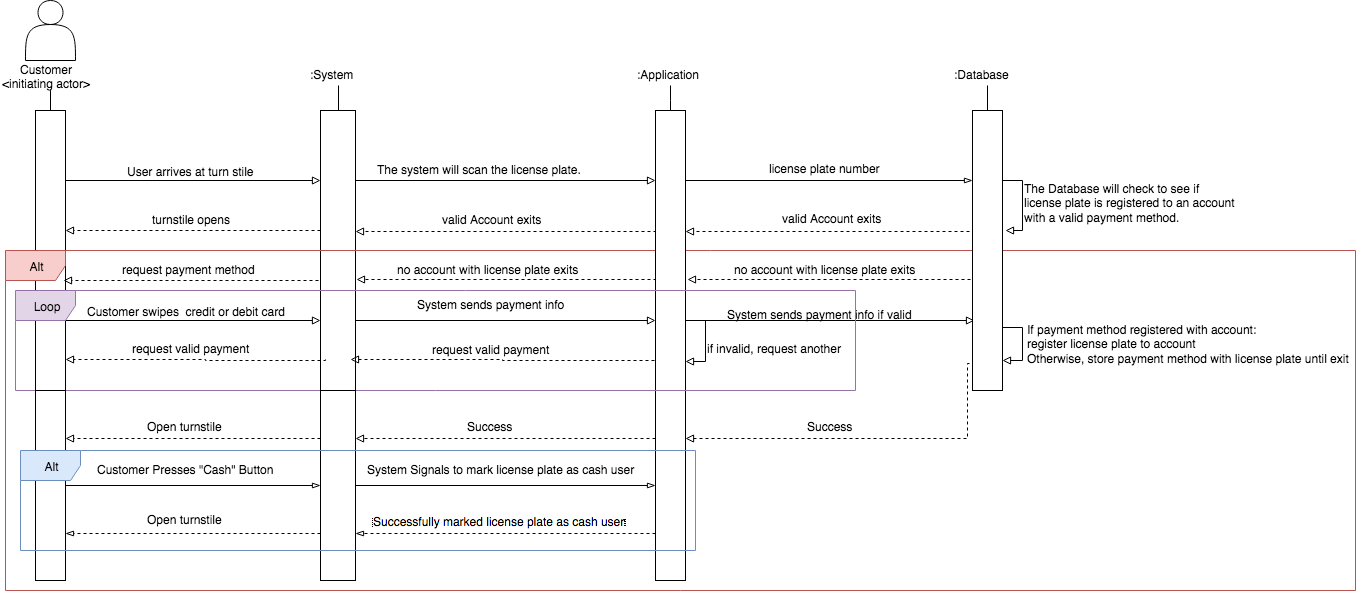

The diagram above was exported from draw.io. Its source (the exported page's mxGraphModel, read from the mxfile embedded in the PNG):
<mxGraphModel dx="1094" dy="624" grid="1" gridSize="10" guides="1" tooltips="1" connect="1" arrows="1" fold="1" page="1" pageScale="1" pageWidth="850" pageHeight="1100" background="#ffffff" math="0" shadow="0">
  <root>
    <mxCell id="0" />
    <mxCell id="1" parent="0" />
    <mxCell id="2" value="" style="shape=actor;whiteSpace=wrap;html=1;" parent="1" vertex="1">
      <mxGeometry x="300" y="50" width="50" height="60" as="geometry" />
    </mxCell>
    <mxCell id="12" style="edgeStyle=orthogonalEdgeStyle;rounded=0;html=1;jettySize=auto;orthogonalLoop=1;entryX=0.5;entryY=0;endArrow=none;endFill=0;" parent="1" source="5" target="8" edge="1">
      <mxGeometry relative="1" as="geometry">
        <mxPoint x="330" y="180" as="targetPoint" />
        <Array as="points" />
      </mxGeometry>
    </mxCell>
    <mxCell id="5" value="&lt;div align=&quot;center&quot;&gt;Customer&lt;br&gt;&amp;lt;initiating actor&amp;gt;&lt;br&gt;&lt;/div&gt;" style="text;html=1;resizable=0;points=[];autosize=1;align=left;verticalAlign=top;spacingTop=-4;" parent="1" vertex="1">
      <mxGeometry x="275" y="110" width="100" height="30" as="geometry" />
    </mxCell>
    <mxCell id="23" style="edgeStyle=orthogonalEdgeStyle;rounded=0;html=1;exitX=1;exitY=0.25;endArrow=block;endFill=0;jettySize=auto;orthogonalLoop=1;entryX=0;entryY=0.25;" parent="1" source="8" target="14" edge="1">
      <mxGeometry relative="1" as="geometry">
        <mxPoint x="550" y="230" as="targetPoint" />
        <Array as="points" />
      </mxGeometry>
    </mxCell>
    <mxCell id="24" value="User arrives at turn stile&lt;br&gt;" style="text;html=1;resizable=0;points=[];align=center;verticalAlign=middle;labelBackgroundColor=#ffffff;" parent="23" vertex="1" connectable="0">
      <mxGeometry x="-0.2549" relative="1" as="geometry">
        <mxPoint x="30" y="-10" as="offset" />
      </mxGeometry>
    </mxCell>
    <mxCell id="8" value="" style="whiteSpace=wrap;html=1;" parent="1" vertex="1">
      <mxGeometry x="310" y="160" width="30" height="280" as="geometry" />
    </mxCell>
    <mxCell id="44" style="edgeStyle=orthogonalEdgeStyle;rounded=0;html=1;exitX=0;exitY=0.5;entryX=1;entryY=0.5;dashed=1;startArrow=none;startFill=0;endArrow=block;endFill=0;jettySize=auto;orthogonalLoop=1;" parent="1" edge="1">
      <mxGeometry relative="1" as="geometry">
        <mxPoint x="595" y="280" as="sourcePoint" />
        <mxPoint x="340" y="280" as="targetPoint" />
      </mxGeometry>
    </mxCell>
    <mxCell id="64" style="edgeStyle=orthogonalEdgeStyle;rounded=0;html=1;exitX=1;exitY=0.75;entryX=0;entryY=0.75;startArrow=none;startFill=0;endArrow=block;endFill=0;jettySize=auto;orthogonalLoop=1;" parent="1" source="14" target="57" edge="1">
      <mxGeometry relative="1" as="geometry" />
    </mxCell>
    <mxCell id="14" value="" style="whiteSpace=wrap;html=1;" parent="1" vertex="1">
      <mxGeometry x="595" y="160" width="35" height="280" as="geometry" />
    </mxCell>
    <mxCell id="113" style="edgeStyle=orthogonalEdgeStyle;rounded=0;html=1;entryX=0.5;entryY=0;endArrow=none;endFill=0;jettySize=auto;orthogonalLoop=1;" edge="1" parent="1" source="15" target="14">
      <mxGeometry relative="1" as="geometry" />
    </mxCell>
    <mxCell id="15" value=":System&lt;br&gt;" style="text;html=1;resizable=0;points=[];autosize=1;align=left;verticalAlign=top;spacingTop=-4;" parent="1" vertex="1">
      <mxGeometry x="583" y="115" width="60" height="20" as="geometry" />
    </mxCell>
    <mxCell id="31" style="edgeStyle=orthogonalEdgeStyle;rounded=0;html=1;exitX=1;exitY=0.25;endArrow=block;endFill=0;jettySize=auto;orthogonalLoop=1;entryX=0;entryY=0.25;" parent="1" source="14" target="57" edge="1">
      <mxGeometry relative="1" as="geometry">
        <mxPoint x="900" y="230" as="targetPoint" />
        <Array as="points">
          <mxPoint x="930" y="230" />
          <mxPoint x="930" y="230" />
        </Array>
      </mxGeometry>
    </mxCell>
    <mxCell id="32" value="The system will scan the license plate.&lt;br&gt;" style="text;html=1;resizable=0;points=[];autosize=1;align=left;verticalAlign=top;spacingTop=-4;" parent="1" vertex="1">
      <mxGeometry x="650" y="210" width="220" height="20" as="geometry" />
    </mxCell>
    <mxCell id="39" style="edgeStyle=orthogonalEdgeStyle;rounded=0;html=1;endArrow=none;endFill=0;jettySize=auto;orthogonalLoop=1;" parent="1" source="35" target="34" edge="1">
      <mxGeometry relative="1" as="geometry">
        <mxPoint x="1272" y="119" as="sourcePoint" />
        <Array as="points" />
      </mxGeometry>
    </mxCell>
    <mxCell id="35" value=":Database" style="text;html=1;resizable=0;points=[];autosize=1;align=left;verticalAlign=top;spacingTop=-4;" parent="1" vertex="1">
      <mxGeometry x="1227" y="115" width="70" height="20" as="geometry" />
    </mxCell>
    <mxCell id="37" style="edgeStyle=orthogonalEdgeStyle;rounded=0;html=1;exitX=1;exitY=0.25;endArrow=block;endFill=0;jettySize=auto;orthogonalLoop=1;" parent="1" source="34" edge="1">
      <mxGeometry relative="1" as="geometry">
        <mxPoint x="1280" y="280" as="targetPoint" />
      </mxGeometry>
    </mxCell>
    <mxCell id="38" value="The Database will check to see if &lt;br&gt;license plate is registered to an account &lt;br&gt;with a valid payment method. " style="text;html=1;resizable=0;points=[];autosize=1;align=left;verticalAlign=top;spacingTop=-4;" parent="1" vertex="1">
      <mxGeometry x="1297" y="229" width="230" height="40" as="geometry" />
    </mxCell>
    <mxCell id="43" value="valid Account exits&lt;br&gt;" style="text;html=1;resizable=0;points=[];autosize=1;align=left;verticalAlign=top;spacingTop=-4;" parent="1" vertex="1">
      <mxGeometry x="1055" y="259" width="110" height="20" as="geometry" />
    </mxCell>
    <mxCell id="45" value="turnstile opens&lt;br&gt;" style="text;html=1;resizable=0;points=[];autosize=1;align=left;verticalAlign=top;spacingTop=-4;" parent="1" vertex="1">
      <mxGeometry x="425" y="260" width="90" height="20" as="geometry" />
    </mxCell>
    <mxCell id="46" value="Alt&lt;br&gt;" style="shape=umlFrame;whiteSpace=wrap;html=1;fillColor=#f8cecc;strokeColor=#B85450;" parent="1" vertex="1">
      <mxGeometry x="280" y="300" width="1350" height="340" as="geometry" />
    </mxCell>
    <mxCell id="47" style="edgeStyle=orthogonalEdgeStyle;rounded=0;html=1;exitX=0;exitY=0.5;entryX=1.067;entryY=0.604;endArrow=block;endFill=0;jettySize=auto;orthogonalLoop=1;startArrow=none;startFill=0;dashed=1;entryPerimeter=0;" parent="1" target="57" edge="1">
      <mxGeometry x="970" y="329" as="geometry">
        <mxPoint x="1245" y="329" as="sourcePoint" />
        <mxPoint x="970" y="329" as="targetPoint" />
        <Array as="points" />
      </mxGeometry>
    </mxCell>
    <mxCell id="48" value="no account with license plate exits" style="text;html=1;resizable=0;points=[];autosize=1;align=left;verticalAlign=top;spacingTop=-4;" parent="1" vertex="1">
      <mxGeometry x="1007" y="310" width="200" height="20" as="geometry" />
    </mxCell>
    <mxCell id="49" style="edgeStyle=orthogonalEdgeStyle;rounded=0;html=1;exitX=0;exitY=0.5;entryX=1;entryY=0.5;dashed=1;startArrow=none;startFill=0;endArrow=block;endFill=0;jettySize=auto;orthogonalLoop=1;" parent="1" edge="1">
      <mxGeometry x="338" y="330" as="geometry">
        <mxPoint x="593" y="330" as="sourcePoint" />
        <mxPoint x="338" y="330" as="targetPoint" />
      </mxGeometry>
    </mxCell>
    <mxCell id="50" value="request payment method&lt;br&gt;" style="text;html=1;resizable=0;points=[];autosize=1;align=left;verticalAlign=top;spacingTop=-4;" parent="1" vertex="1">
      <mxGeometry x="395" y="310" width="150" height="20" as="geometry" />
    </mxCell>
    <mxCell id="51" style="edgeStyle=orthogonalEdgeStyle;rounded=0;html=1;exitX=1;exitY=0.25;endArrow=block;endFill=0;jettySize=auto;orthogonalLoop=1;entryX=0;entryY=0.25;" parent="1" edge="1">
      <mxGeometry x="340" y="370" as="geometry">
        <mxPoint x="340" y="370" as="sourcePoint" />
        <mxPoint x="595" y="370" as="targetPoint" />
        <Array as="points" />
      </mxGeometry>
    </mxCell>
    <mxCell id="52" value="Customer swipes&amp;nbsp; credit or debit card" style="text;html=1;resizable=0;points=[];align=center;verticalAlign=middle;labelBackgroundColor=#ffffff;" parent="51" vertex="1" connectable="0">
      <mxGeometry x="-0.2549" relative="1" as="geometry">
        <mxPoint x="25" y="-10" as="offset" />
      </mxGeometry>
    </mxCell>
    <mxCell id="109" style="edgeStyle=orthogonalEdgeStyle;rounded=0;html=1;exitX=1;exitY=0.25;entryX=0;entryY=0.25;endArrow=blockThin;endFill=0;jettySize=auto;orthogonalLoop=1;" edge="1" parent="1" source="57" target="34">
      <mxGeometry relative="1" as="geometry">
        <Array as="points" />
      </mxGeometry>
    </mxCell>
    <mxCell id="57" value="" style="whiteSpace=wrap;html=1;" parent="1" vertex="1">
      <mxGeometry x="930" y="160" width="30" height="280" as="geometry" />
    </mxCell>
    <mxCell id="65" style="edgeStyle=orthogonalEdgeStyle;rounded=0;html=1;entryX=0.5;entryY=0;startArrow=none;startFill=0;endArrow=none;endFill=0;jettySize=auto;orthogonalLoop=1;" parent="1" source="59" target="57" edge="1">
      <mxGeometry relative="1" as="geometry">
        <Array as="points">
          <mxPoint x="945" y="150" />
          <mxPoint x="945" y="150" />
        </Array>
      </mxGeometry>
    </mxCell>
    <mxCell id="59" value=":Application" style="text;html=1;resizable=0;points=[];autosize=1;align=left;verticalAlign=top;spacingTop=-4;" parent="1" vertex="1">
      <mxGeometry x="910" y="115" width="80" height="20" as="geometry" />
    </mxCell>
    <mxCell id="61" value="System sends payment info&lt;br&gt;" style="text;html=1;resizable=0;points=[];autosize=1;align=left;verticalAlign=top;spacingTop=-4;" parent="1" vertex="1">
      <mxGeometry x="690" y="345" width="160" height="20" as="geometry" />
    </mxCell>
    <mxCell id="66" style="edgeStyle=orthogonalEdgeStyle;rounded=0;html=1;exitX=0;exitY=0.5;endArrow=block;endFill=0;jettySize=auto;orthogonalLoop=1;startArrow=none;startFill=0;dashed=1;" parent="1" edge="1">
      <mxGeometry x="644" y="280" as="geometry">
        <mxPoint x="930" y="280" as="sourcePoint" />
        <mxPoint x="630" y="281" as="targetPoint" />
        <Array as="points">
          <mxPoint x="930" y="281" />
        </Array>
      </mxGeometry>
    </mxCell>
    <mxCell id="67" value="valid Account exits&lt;br&gt;" style="text;html=1;resizable=0;points=[];autosize=1;align=left;verticalAlign=top;spacingTop=-4;" parent="1" vertex="1">
      <mxGeometry x="715" y="260" width="110" height="20" as="geometry" />
    </mxCell>
    <mxCell id="73" style="edgeStyle=orthogonalEdgeStyle;rounded=0;html=1;exitX=0;exitY=0.5;entryX=1.033;entryY=0.604;endArrow=block;endFill=0;jettySize=auto;orthogonalLoop=1;startArrow=none;startFill=0;dashed=1;entryPerimeter=0;" parent="1" target="14" edge="1">
      <mxGeometry x="655" y="330" as="geometry">
        <mxPoint x="930" y="330" as="sourcePoint" />
        <mxPoint x="647" y="330" as="targetPoint" />
        <Array as="points">
          <mxPoint x="930" y="329" />
        </Array>
      </mxGeometry>
    </mxCell>
    <mxCell id="74" style="edgeStyle=orthogonalEdgeStyle;rounded=0;html=1;startArrow=none;startFill=0;endArrow=block;endFill=0;jettySize=auto;orthogonalLoop=1;exitX=1;exitY=0.75;" parent="1" source="57" edge="1">
      <mxGeometry x="956" y="370" as="geometry">
        <mxPoint x="970" y="370" as="sourcePoint" />
        <mxPoint x="1249" y="370" as="targetPoint" />
        <Array as="points" />
      </mxGeometry>
    </mxCell>
    <mxCell id="75" value="System sends payment info if valid&lt;br&gt;" style="text;html=1;resizable=0;points=[];autosize=1;align=left;verticalAlign=top;spacingTop=-4;" parent="1" vertex="1">
      <mxGeometry x="1000" y="355" width="200" height="20" as="geometry" />
    </mxCell>
    <mxCell id="77" style="edgeStyle=orthogonalEdgeStyle;rounded=0;html=1;exitX=1;exitY=0.75;entryX=1;entryY=0.896;entryPerimeter=0;startArrow=none;startFill=0;endArrow=block;endFill=0;jettySize=auto;orthogonalLoop=1;" parent="1" source="57" target="57" edge="1">
      <mxGeometry relative="1" as="geometry" />
    </mxCell>
    <mxCell id="78" value="if invalid, request another&lt;br&gt;" style="text;html=1;resizable=0;points=[];autosize=1;align=left;verticalAlign=top;spacingTop=-4;" parent="1" vertex="1">
      <mxGeometry x="980" y="389" width="150" height="20" as="geometry" />
    </mxCell>
    <mxCell id="79" style="edgeStyle=orthogonalEdgeStyle;rounded=0;html=1;exitX=0;exitY=0.5;entryX=1.033;entryY=0.604;endArrow=block;endFill=0;jettySize=auto;orthogonalLoop=1;startArrow=none;startFill=0;dashed=1;entryPerimeter=0;" parent="1" edge="1">
      <mxGeometry x="654" y="410" as="geometry">
        <mxPoint x="929" y="410" as="sourcePoint" />
        <mxPoint x="625" y="409" as="targetPoint" />
        <Array as="points">
          <mxPoint x="777" y="410" />
          <mxPoint x="777" y="409" />
        </Array>
      </mxGeometry>
    </mxCell>
    <mxCell id="80" value="request valid payment&lt;br&gt;" style="text;html=1;resizable=0;points=[];autosize=1;align=left;verticalAlign=top;spacingTop=-4;" parent="1" vertex="1">
      <mxGeometry x="705" y="390" width="130" height="20" as="geometry" />
    </mxCell>
    <mxCell id="81" style="edgeStyle=orthogonalEdgeStyle;rounded=0;html=1;endArrow=block;endFill=0;jettySize=auto;orthogonalLoop=1;startArrow=none;startFill=0;dashed=1;" parent="1" edge="1">
      <mxGeometry x="354" y="410" as="geometry">
        <mxPoint x="600" y="409" as="sourcePoint" />
        <mxPoint x="340" y="409" as="targetPoint" />
        <Array as="points">
          <mxPoint x="600" y="410" />
          <mxPoint x="480" y="410" />
          <mxPoint x="480" y="409" />
        </Array>
      </mxGeometry>
    </mxCell>
    <mxCell id="82" value="request valid payment&lt;br&gt;" style="text;html=1;resizable=0;points=[];autosize=1;align=left;verticalAlign=top;spacingTop=-4;" parent="1" vertex="1">
      <mxGeometry x="405" y="389" width="130" height="20" as="geometry" />
    </mxCell>
    <mxCell id="92" style="edgeStyle=orthogonalEdgeStyle;rounded=0;html=1;exitX=0;exitY=0.25;entryX=1;entryY=0.25;startArrow=none;startFill=0;endArrow=block;endFill=0;jettySize=auto;orthogonalLoop=1;dashed=1;" parent="1" source="85" target="86" edge="1">
      <mxGeometry relative="1" as="geometry" />
    </mxCell>
    <mxCell id="103" style="edgeStyle=orthogonalEdgeStyle;rounded=0;html=1;exitX=0;exitY=0.75;entryX=1;entryY=0.75;endArrow=blockThin;endFill=0;jettySize=auto;orthogonalLoop=1;dashed=1;" edge="1" parent="1" source="85" target="86">
      <mxGeometry relative="1" as="geometry" />
    </mxCell>
    <mxCell id="104" value="Successfully marked license plate as cash user" style="text;html=1;resizable=0;points=[];align=center;verticalAlign=middle;labelBackgroundColor=#ffffff;" vertex="1" connectable="0" parent="103">
      <mxGeometry x="0.3115" y="2" relative="1" as="geometry">
        <mxPoint x="40" y="-15" as="offset" />
      </mxGeometry>
    </mxCell>
    <mxCell id="85" value="" style="whiteSpace=wrap;html=1;strokeColor=#000000;fillColor=#ffffff;" parent="1" vertex="1">
      <mxGeometry x="930" y="440" width="30" height="190" as="geometry" />
    </mxCell>
    <mxCell id="84" value="Loop" style="shape=umlFrame;whiteSpace=wrap;html=1;fillColor=#e1d5e7;strokeColor=#9673a6;" parent="1" vertex="1">
      <mxGeometry x="290" y="340" width="840" height="100" as="geometry" />
    </mxCell>
    <mxCell id="95" style="edgeStyle=orthogonalEdgeStyle;rounded=0;html=1;exitX=0;exitY=0.25;entryX=1;entryY=0.25;dashed=1;startArrow=none;startFill=0;endArrow=block;endFill=0;jettySize=auto;orthogonalLoop=1;" parent="1" source="86" target="87" edge="1">
      <mxGeometry relative="1" as="geometry" />
    </mxCell>
    <mxCell id="101" style="edgeStyle=orthogonalEdgeStyle;rounded=0;html=1;exitX=1;exitY=0.5;entryX=0;entryY=0.5;endArrow=blockThin;endFill=0;jettySize=auto;orthogonalLoop=1;" edge="1" parent="1" source="86" target="85">
      <mxGeometry relative="1" as="geometry" />
    </mxCell>
    <mxCell id="105" style="edgeStyle=orthogonalEdgeStyle;rounded=0;html=1;exitX=0;exitY=0.75;entryX=1;entryY=0.75;dashed=1;endArrow=blockThin;endFill=0;jettySize=auto;orthogonalLoop=1;" edge="1" parent="1" source="86" target="87">
      <mxGeometry relative="1" as="geometry" />
    </mxCell>
    <mxCell id="86" value="" style="whiteSpace=wrap;html=1;strokeColor=#000000;fillColor=#ffffff;" parent="1" vertex="1">
      <mxGeometry x="595" y="440" width="35" height="190" as="geometry" />
    </mxCell>
    <mxCell id="99" style="edgeStyle=orthogonalEdgeStyle;rounded=0;html=1;exitX=1;exitY=0.5;entryX=0;entryY=0.5;jettySize=auto;orthogonalLoop=1;endArrow=blockThin;endFill=0;" edge="1" parent="1" source="87" target="86">
      <mxGeometry relative="1" as="geometry" />
    </mxCell>
    <mxCell id="87" value="" style="whiteSpace=wrap;html=1;strokeColor=#000000;fillColor=#ffffff;" parent="1" vertex="1">
      <mxGeometry x="310" y="440" width="30" height="190" as="geometry" />
    </mxCell>
    <mxCell id="88" style="edgeStyle=orthogonalEdgeStyle;rounded=0;html=1;exitX=1;exitY=0.814;endArrow=block;endFill=0;jettySize=auto;orthogonalLoop=1;exitPerimeter=0;" parent="1" source="34" edge="1">
      <mxGeometry x="1297" y="365" as="geometry">
        <mxPoint x="1297" y="365" as="sourcePoint" />
        <mxPoint x="1277" y="410" as="targetPoint" />
        <Array as="points">
          <mxPoint x="1297" y="377" />
        </Array>
      </mxGeometry>
    </mxCell>
    <mxCell id="89" value="If payment method registered with account: &lt;br&gt;register license plate to account&lt;br&gt;Otherwise, store payment method with license plate until exit" style="text;html=1;resizable=0;points=[];autosize=1;align=left;verticalAlign=top;spacingTop=-4;" parent="1" vertex="1">
      <mxGeometry x="1300" y="370" width="340" height="40" as="geometry" />
    </mxCell>
    <mxCell id="90" style="edgeStyle=orthogonalEdgeStyle;rounded=0;html=1;entryX=1;entryY=0.25;endArrow=block;endFill=0;jettySize=auto;orthogonalLoop=1;startArrow=none;startFill=0;dashed=1;" parent="1" target="85" edge="1">
      <mxGeometry x="967" y="470" as="geometry">
        <mxPoint x="1250" y="413" as="sourcePoint" />
        <mxPoint x="959" y="470" as="targetPoint" />
        <Array as="points">
          <mxPoint x="1242" y="413" />
          <mxPoint x="1242" y="488" />
        </Array>
      </mxGeometry>
    </mxCell>
    <mxCell id="91" value="Success" style="text;html=1;resizable=0;points=[];autosize=1;align=left;verticalAlign=top;spacingTop=-4;" parent="1" vertex="1">
      <mxGeometry x="1080" y="467" width="60" height="20" as="geometry" />
    </mxCell>
    <mxCell id="93" value="Success" style="text;html=1;resizable=0;points=[];autosize=1;align=left;verticalAlign=top;spacingTop=-4;" parent="1" vertex="1">
      <mxGeometry x="740" y="467" width="60" height="20" as="geometry" />
    </mxCell>
    <mxCell id="96" value="Open turnstile&lt;br&gt;" style="text;html=1;resizable=0;points=[];autosize=1;align=left;verticalAlign=top;spacingTop=-4;" parent="1" vertex="1">
      <mxGeometry x="420" y="467" width="90" height="20" as="geometry" />
    </mxCell>
    <mxCell id="98" value="Alt&lt;br&gt;" style="shape=umlFrame;whiteSpace=wrap;html=1;fillColor=#dae8fc;strokeColor=#6c8ebf;" vertex="1" parent="1">
      <mxGeometry x="295" y="500" width="675" height="100" as="geometry" />
    </mxCell>
    <mxCell id="100" value="Customer Presses &quot;Cash&quot; Button" style="text;html=1;resizable=0;points=[];autosize=1;align=left;verticalAlign=top;spacingTop=-4;" vertex="1" parent="1">
      <mxGeometry x="370" y="510" width="190" height="20" as="geometry" />
    </mxCell>
    <mxCell id="102" value="System Signals to mark license plate as cash user" style="text;html=1;resizable=0;points=[];autosize=1;align=left;verticalAlign=top;spacingTop=-4;" vertex="1" parent="1">
      <mxGeometry x="640" y="510" width="280" height="20" as="geometry" />
    </mxCell>
    <mxCell id="106" value="Open turnstile&lt;br&gt;" style="text;html=1;resizable=0;points=[];autosize=1;align=left;verticalAlign=top;spacingTop=-4;" vertex="1" parent="1">
      <mxGeometry x="420" y="560" width="90" height="20" as="geometry" />
    </mxCell>
    <mxCell id="108" style="edgeStyle=orthogonalEdgeStyle;rounded=0;html=1;entryX=1.167;entryY=0.432;endArrow=block;endFill=0;jettySize=auto;orthogonalLoop=1;startArrow=none;startFill=0;dashed=1;entryPerimeter=0;" edge="1" parent="1">
      <mxGeometry x="974" y="280" as="geometry">
        <mxPoint x="1250" y="281" as="sourcePoint" />
        <mxPoint x="960" y="281" as="targetPoint" />
        <Array as="points">
          <mxPoint x="1190" y="281" />
          <mxPoint x="1190" y="281" />
        </Array>
      </mxGeometry>
    </mxCell>
    <mxCell id="34" value="" style="whiteSpace=wrap;html=1;" parent="1" vertex="1">
      <mxGeometry x="1247" y="160" width="30" height="280" as="geometry" />
    </mxCell>
    <mxCell id="111" value="license plate number" style="text;html=1;resizable=0;points=[];autosize=1;align=left;verticalAlign=top;spacingTop=-4;" vertex="1" parent="1">
      <mxGeometry x="1042" y="209" width="130" height="20" as="geometry" />
    </mxCell>
    <mxCell id="112" value="no account with license plate exits" style="text;html=1;resizable=0;points=[];autosize=1;align=left;verticalAlign=top;spacingTop=-4;" vertex="1" parent="1">
      <mxGeometry x="670" y="310" width="200" height="20" as="geometry" />
    </mxCell>
  </root>
</mxGraphModel>